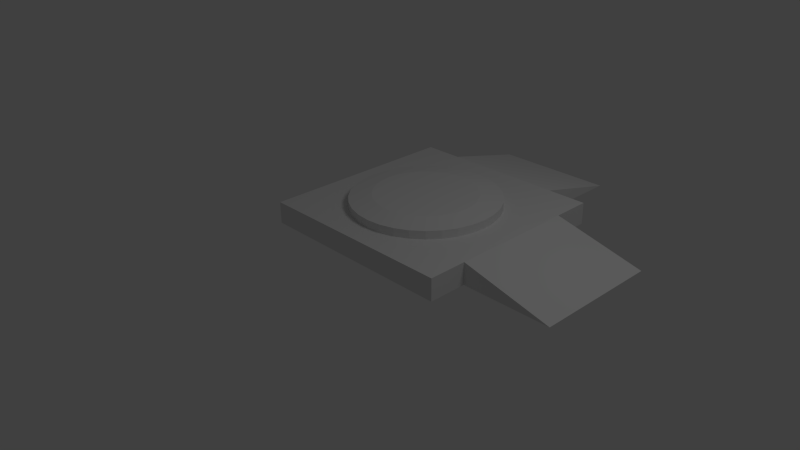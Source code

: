 # Source: SpawnPoint.blend  (saved by Blender 2.61.0; exported with 4.5.12 LTS)
import bpy
from mathutils import Matrix  # noqa: F401  (used for matrix-valued properties, if any)

bpy.ops.wm.read_factory_settings(use_empty=True)
scene = bpy.context.scene
scene.name = 'Scene'

# ---- collections
col_collection_1 = bpy.data.collections.new('Collection 1'); scene.collection.children.link(col_collection_1)

# ---- world
world_world = bpy.data.worlds.new('World'); scene.world = world_world
world_world.color = (0.05088, 0.05088, 0.05088)
world_world.use_sun_shadow = False
world_world.sun_shadow_jitter_overblur = 0.0
world_world.cycles.sampling_method = 'MANUAL'
world_world.cycles.sample_map_resolution = 256

# ---- cameras
cam_camera = bpy.data.cameras.new('Camera')
cam_camera.clip_end = 100.0
cam_camera.lens = 35.0
cam_camera.sensor_width = 32.0
cam_camera.sensor_height = 18.0
cam_camera.ortho_scale = 7.314
cam_camera.dof.focus_distance = 0.0
cam_camera.dof.aperture_fstop = 128.0

# ---- lights
light_lamp = bpy.data.lights.new('Lamp', 'POINT')
light_lamp.transmission_factor = 0.0
light_lamp.cutoff_distance = 30.0
light_lamp.energy = 100.0
light_lamp.shadow_buffer_clip_start = 1.001
light_lamp.shadow_soft_size = 1.0
light_lamp.shadow_maximum_resolution = 0.006
light_lamp.use_absolute_resolution = True
light_lamp.cycles.use_multiple_importance_sampling = False

# ---- meshes
me_cube = bpy.data.meshes.new('Cube')
me_cube.from_pydata([(1.0, 1.0, -1.0), (1.0, -1.0, -1.0), (-1.0, -1.0, -1.0), (-1.0, 1.0, -1.0), (1.0, 1.0, 1.0), (1.0, -1.0, 1.0), (-1.0, -1.0, 1.0), (-1.0, 1.0, 1.0), (1.0, 0.6214, -1.0), (1.0, -0.6214, -1.0), (-1.0, -0.6214, -1.0), (-1.0, 0.6214, -1.0), (1.0, 0.6214, 1.0), (1.0, -0.6214, 1.0), (-1.0, -0.6214, 1.0), (-1.0, 0.6214, 1.0), (0.6064, -1.0, -1.0), (-0.6064, -1.0, -1.0), (0.6064, 1.0, -1.0), (-0.6064, 1.0, -1.0), (0.6064, -1.0, 1.0), (-0.6064, -1.0, 1.0), (0.6064, 1.0, 1.0), (-0.6064, 1.0, 1.0), (0.6064, 0.6214, -1.0), (-0.6064, 0.6214, -1.0), (-0.6064, -0.6214, -1.0), (0.6064, -0.6214, -1.0), (0.6064, 0.6214, 1.0), (-0.6064, 0.6214, 1.0), (0.6064, -0.6214, 1.0), (-0.6064, -0.6214, 1.0), (1.89, -0.6214, -1.0), (1.89, 0.6214, -1.0), (0.6064, 1.854, -1.0), (-0.6064, 1.854, -1.0)], [], [(8, 0, 4, 12), (13, 5, 1, 9), (6, 14, 10, 2), (14, 15, 11, 10), (15, 7, 3, 11), (5, 20, 16, 1), (20, 21, 17, 16), (21, 6, 2, 17), (0, 18, 22, 4), (18, 19, 23, 22), (19, 3, 7, 23), (18, 0, 8, 24), (24, 25, 19, 18), (25, 11, 3, 19), (9, 27, 24, 8), (27, 26, 25, 24), (26, 10, 11, 25), (1, 16, 27, 9), (16, 17, 26, 27), (17, 2, 10, 26), (15, 29, 23, 7), (29, 28, 22, 23), (28, 12, 4, 22), (14, 31, 29, 15), (31, 30, 28, 29), (30, 13, 12, 28), (6, 21, 31, 14), (21, 20, 30, 31), (20, 5, 13, 30), (9, 8, 33, 32), (12, 13, 32, 33), (8, 12, 33), (9, 32, 13), (18, 19, 35, 34), (22, 34, 35, 23), (18, 34, 22), (19, 23, 35)])
me_cube.use_remesh_preserve_volume = False
me_cube.use_remesh_preserve_attributes = False
me_cube.use_mirror_vertex_groups = False
me_cube.update()
me_cylinder_001 = bpy.data.meshes.new('Cylinder.001')
me_cylinder_001.from_pydata([(0.2397, 1.706, 0.5423), (0.4348, 1.687, 0.5423), (0.6224, 1.63, 0.5423), (0.7953, 1.537, 0.5423), (0.6224, -0.2179, 0.5423), (0.4348, -0.2748, 0.5423), (0.2397, -0.2941, 0.5423), (0.04462, -0.2748, 0.5423), (-0.143, -0.2179, 0.5423), (-0.3159, -0.1255, 0.5423), (0.2397, 1.706, 0.8279), (0.4348, 1.687, 0.8279), (0.6224, 1.63, 0.8279), (0.7953, 1.537, 0.8279), (0.9468, 1.413, 0.8279), (1.071, 1.262, 0.8279), (1.164, 1.089, 0.8279), (1.22, 0.901, 0.8279), (1.24, 0.7059, 0.8279), (1.22, 0.5109, 0.8279), (1.164, 0.3233, 0.8279), (1.071, 0.1504, 0.8279), (0.9468, -0.001162, 0.8279), (0.7953, -0.1255, 0.8279), (0.6224, -0.2179, 0.8279), (0.4348, -0.2748, 0.8279), (0.2397, -0.2941, 0.8279), (0.04462, -0.2748, 0.8279), (-0.143, -0.2179, 0.8279), (-0.3159, -0.1255, 0.8279), (-0.4674, -0.001163, 0.8279), (-0.5918, 0.1504, 0.8279), (-0.6842, 0.3233, 0.8279), (-0.7411, 0.5109, 0.8279), (-0.7603, 0.7059, 0.8279), (-0.7411, 0.901, 0.8279), (-0.6842, 1.089, 0.8279), (-0.5918, 1.262, 0.8279), (-0.4674, 1.413, 0.8279), (-0.3159, 1.537, 0.8279), (-0.143, 1.63, 0.8279), (0.04461, 1.687, 0.8279), (0.2397, 0.7059, 0.4344), (0.2397, 1.402, 0.8875), (0.104, 1.388, 0.8875), (-0.02649, 1.349, 0.8875), (-0.1467, 1.284, 0.8875), (-0.2522, 1.198, 0.8875), (-0.3387, 1.092, 0.8875), (-0.4029, 0.9721, 0.8875), (-0.4425, 0.8416, 0.8875), (-0.4559, 0.7059, 0.8875), (-0.4425, 0.5702, 0.8875), (-0.4029, 0.4398, 0.8875), (-0.3387, 0.3195, 0.8875), (-0.2521, 0.2141, 0.8875), (-0.1467, 0.1276, 0.8875), (-0.02648, 0.0633, 0.8875), (0.104, 0.02372, 0.8875), (0.2397, 0.01035, 0.8875), (0.3754, 0.02372, 0.8875), (0.5059, 0.0633, 0.8875), (0.6262, 0.1276, 0.8875), (0.7316, 0.2141, 0.8875), (0.8181, 0.3195, 0.8875), (0.8824, 0.4398, 0.8875), (0.9219, 0.5702, 0.8875), (0.9353, 0.7059, 0.8875), (0.9219, 0.8416, 0.8875), (0.8824, 0.9721, 0.8875), (0.8181, 1.092, 0.8875), (0.7316, 1.198, 0.8875), (0.6262, 1.284, 0.8875), (0.5059, 1.349, 0.8875), (0.3754, 1.388, 0.8875), (0.2397, 0.7059, 0.8875), (0.2397, 0.7059, 0.8834), (0.9468, 1.413, 0.5423), (1.071, 1.262, 0.5423), (1.164, 1.089, 0.5423), (1.22, 0.901, 0.5423), (1.24, 0.7059, 0.5423), (1.22, 0.5109, 0.5423), (1.164, 0.3233, 0.5423), (1.071, 0.1504, 0.5423), (0.9468, -0.001161, 0.5423), (0.7953, -0.1255, 0.5423), (-0.4674, -0.001162, 0.5423), (-0.5918, 0.1504, 0.5423), (-0.6842, 0.3233, 0.5423), (-0.7411, 0.5109, 0.5423), (-0.7603, 0.7059, 0.5423), (-0.7411, 0.901, 0.5423), (-0.6842, 1.089, 0.5423), (-0.5918, 1.262, 0.5423), (-0.4674, 1.413, 0.5423), (-0.3159, 1.537, 0.5423), (-0.143, 1.63, 0.5423), (0.04462, 1.687, 0.5423)], [(75, 76)], [(42, 0, 1), (42, 1, 2), (42, 2, 3), (42, 3, 77), (42, 77, 78), (42, 78, 79), (42, 79, 80), (42, 80, 81), (42, 81, 82), (42, 82, 83), (42, 83, 84), (42, 84, 85), (42, 85, 86), (42, 86, 4), (42, 4, 5), (42, 5, 6), (42, 6, 7), (42, 7, 8), (42, 8, 9), (42, 9, 87), (42, 87, 88), (42, 88, 89), (42, 89, 90), (42, 90, 91), (42, 91, 92), (42, 92, 93), (42, 93, 94), (42, 94, 95), (42, 95, 96), (42, 96, 97), (42, 97, 98), (98, 0, 42), (10, 41, 44, 43), (41, 40, 45, 44), (40, 39, 46, 45), (39, 38, 47, 46), (38, 37, 48, 47), (37, 36, 49, 48), (36, 35, 50, 49), (35, 34, 51, 50), (34, 33, 52, 51), (33, 32, 53, 52), (32, 31, 54, 53), (31, 30, 55, 54), (30, 29, 56, 55), (29, 28, 57, 56), (28, 27, 58, 57), (27, 26, 59, 58), (26, 25, 60, 59), (25, 24, 61, 60), (24, 23, 62, 61), (23, 22, 63, 62), (22, 21, 64, 63), (21, 20, 65, 64), (20, 19, 66, 65), (19, 18, 67, 66), (18, 17, 68, 67), (17, 16, 69, 68), (16, 15, 70, 69), (15, 14, 71, 70), (14, 13, 72, 71), (13, 12, 73, 72), (12, 11, 74, 73), (11, 10, 43, 74), (74, 43, 75), (73, 74, 75), (72, 73, 75), (71, 72, 75), (70, 71, 75), (69, 70, 75), (68, 69, 75), (67, 68, 75), (66, 67, 75), (65, 66, 75), (64, 65, 75), (63, 64, 75), (62, 63, 75), (61, 62, 75), (60, 61, 75), (59, 60, 75), (58, 59, 75), (57, 58, 75), (56, 57, 75), (55, 56, 75), (54, 55, 75), (53, 54, 75), (52, 53, 75), (51, 52, 75), (50, 51, 75), (49, 50, 75), (48, 49, 75), (47, 48, 75), (46, 47, 75), (45, 46, 75), (44, 45, 75), (43, 44, 75), (0, 10, 11, 1), (1, 11, 12, 2), (2, 12, 13, 3), (3, 13, 14, 77), (77, 14, 15, 78), (78, 15, 16, 79), (79, 16, 17, 80), (80, 17, 18, 81), (81, 18, 19, 82), (82, 19, 20, 83), (83, 20, 21, 84), (84, 21, 22, 85), (85, 22, 23, 86), (86, 23, 24, 4), (4, 24, 25, 5), (5, 25, 26, 6), (6, 26, 27, 7), (7, 27, 28, 8), (8, 28, 29, 9), (9, 29, 30, 87), (87, 30, 31, 88), (88, 31, 32, 89), (89, 32, 33, 90), (90, 33, 34, 91), (91, 34, 35, 92), (92, 35, 36, 93), (93, 36, 37, 94), (94, 37, 38, 95), (95, 38, 39, 96), (96, 39, 40, 97), (97, 40, 41, 98), (10, 0, 98, 41)])
me_cylinder_001.use_remesh_preserve_volume = False
me_cylinder_001.use_remesh_preserve_attributes = False
me_cylinder_001.use_mirror_vertex_groups = False
me_cylinder_001.update()

# ---- objects
ob_cube = bpy.data.objects.new('Cube', me_cube)
ob_cylinder = bpy.data.objects.new('Cylinder', me_cylinder_001)
ob_lamp = bpy.data.objects.new('Lamp', light_lamp)
ob_camera = bpy.data.objects.new('Camera', cam_camera)

# ---- transforms, parenting, visibility, modifiers, constraints
ob_cube.location = (0.2588, 0.7802, 0.4119)
ob_cube.scale = (1.386, 1.386, 0.1489)
ob_cube.lineart.crease_threshold = 0.0
ob_cylinder.location = (0.0, 0.0, 0.0)
ob_cylinder.scale = (1.0, 1.0, 0.8122)
ob_cylinder.lineart.crease_threshold = 0.0
ob_lamp.location = (4.076, 1.005, 5.904)
ob_lamp.rotation_euler = (0.6503, 0.05522, 1.866)
ob_lamp.lock_rotations_4d = False
ob_lamp.empty_display_type = 'ARROWS'
ob_lamp.color = (0.0, 0.0, 0.0, 0.0)
ob_lamp.lineart.crease_threshold = 0.0
ob_camera.location = (7.481, -6.508, 5.344)
ob_camera.rotation_euler = (1.109, 0.01082, 0.8149)
ob_camera.lock_rotations_4d = False
ob_camera.empty_display_type = 'ARROWS'
ob_camera.color = (0.0, 0.0, 0.0, 0.0)
ob_camera.display_type = 'WIRE'
ob_camera.lineart.crease_threshold = 0.0

# ---- collection membership
col_collection_1.objects.link(ob_cube)
col_collection_1.objects.link(ob_cylinder)
col_collection_1.objects.link(ob_lamp)
col_collection_1.objects.link(ob_camera)

# ---- scene / render settings (as saved in the file)
scene.camera = ob_camera
scene.frame_start = 1; scene.frame_end = 250; scene.frame_set(1)
scene.render.engine = 'BLENDER_EEVEE_NEXT'
scene.render.image_settings.color_mode = 'RGB'
scene.render.image_settings.compression = 90
scene.render.resolution_percentage = 50
scene.render.dither_intensity = 0.0
scene.render.bake_margin = 2
scene.render.bake_bias = 0.0
scene.cycles.use_denoising = False
scene.cycles.samples = 10
scene.cycles.sampling_pattern = 'TABULATED_SOBOL'
scene.cycles.light_sampling_threshold = 0.0
scene.cycles.use_adaptive_sampling = False
scene.cycles.use_light_tree = False
scene.cycles.blur_glossy = 0.0
scene.cycles.volume_bounces = 1
scene.cycles.pixel_filter_type = 'GAUSSIAN'
scene.cycles.sample_clamp_indirect = 0.0
scene.view_settings.view_transform = 'Standard'
bpy.context.view_layer.update()
